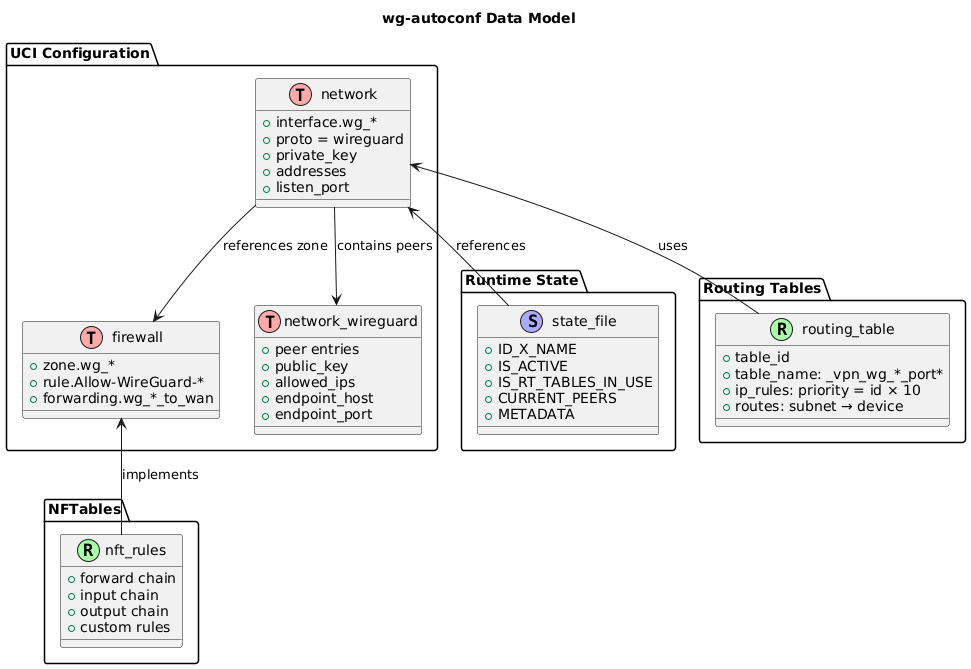

The diagram above was rendered by PlantUML. Its source (embedded in the PNG):
@startuml
title wg-autoconf Data Model

!define TABLE(x) class x << (T,#FFAAAA) >>
!define RECORD(x) class x << (R,#AAFFAA) >>
!define STATE(x) class x << (S,#AAAAFF) >>

package "UCI Configuration" {
  TABLE(network) {
    + interface.wg_*
    + proto = wireguard
    + private_key
    + addresses
    + listen_port
  }

  TABLE(network_wireguard) {
    + peer entries
    + public_key
    + allowed_ips
    + endpoint_host
    + endpoint_port
  }

  TABLE(firewall) {
    + zone.wg_*
    + rule.Allow-WireGuard-*
    + forwarding.wg_*_to_wan
  }
}

package "Runtime State" {
  STATE(state_file) {
    + ID_X_NAME
    + IS_ACTIVE
    + IS_RT_TABLES_IN_USE
    + CURRENT_PEERS
    + METADATA
  }
}

package "Routing Tables" {
  RECORD(routing_table) {
    + table_id
    + table_name: _vpn_wg_*_port*
    + ip_rules: priority = id × 10
    + routes: subnet → device
  }
}

package "NFTables" {
  RECORD(nft_rules) {
    + forward chain
    + input chain
    + output chain
    + custom rules
  }
}

network -down-> network_wireguard : contains peers
network -down-> firewall : references zone
state_file -up-> network : references
routing_table -up-> network : uses
nft_rules -up-> firewall : implements
@enduml